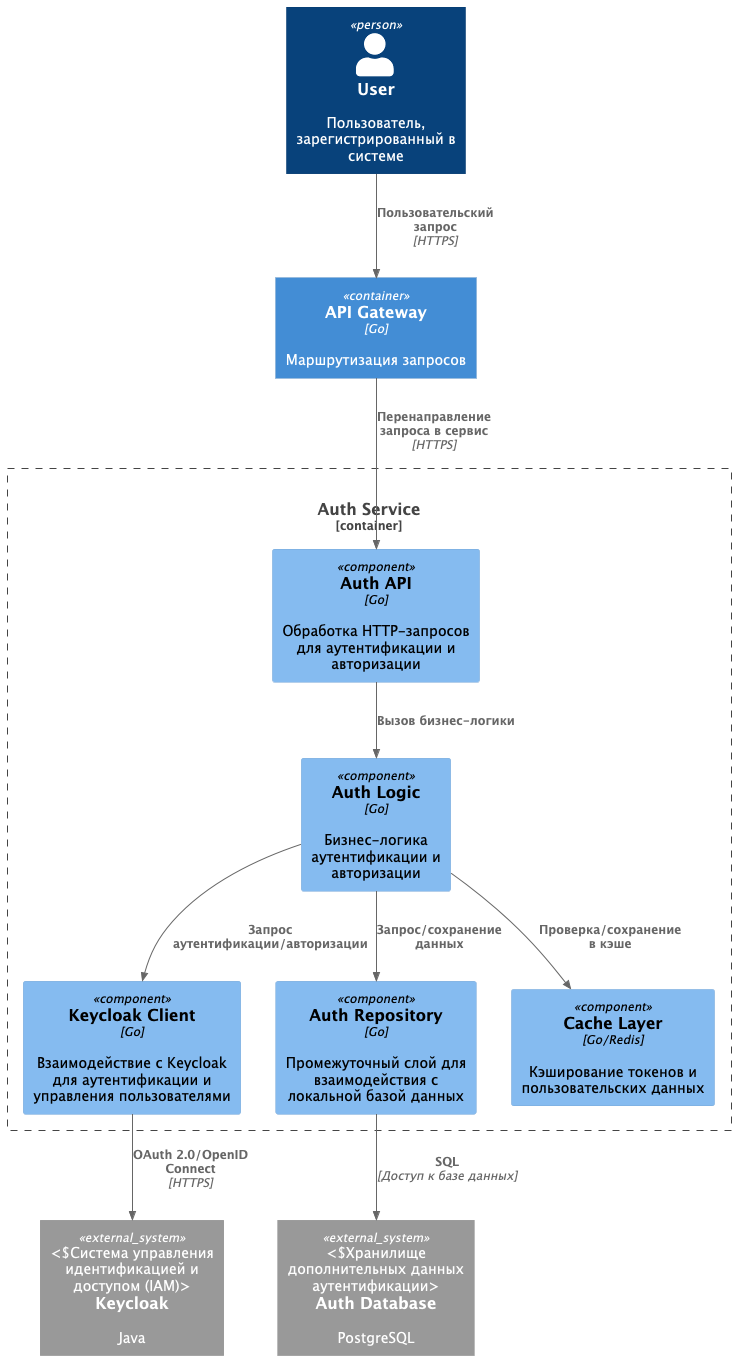

The diagram above was rendered by PlantUML. Its source (embedded in the PNG):
@startuml
!include templates/C4_Component.puml

Person(user, "User", "Пользователь, зарегистрированный в системе")
Container(api_gateway, "API Gateway", "Go", "Маршрутизация запросов")
Container_Boundary(auth, "Auth Service", "Go", "Аутентификация и авторизация пользователей") {
  Component(auth_api, "Auth API", "Go", "Обработка HTTP-запросов для аутентификации и авторизации")
  Component(auth_logic, "Auth Logic", "Go", "Бизнес-логика аутентификации и авторизации")
  Component(keycloak_client, "Keycloak Client", "Go", "Взаимодействие с Keycloak для аутентификации и управления пользователями")
  Component(auth_repository, "Auth Repository", "Go", "Промежуточный слой для взаимодействия с локальной базой данных")
  Component(cache_layer, "Cache Layer", "Go/Redis", "Кэширование токенов и пользовательских данных")
}

System_Ext(keycloak, "Keycloak", "Java", "Система управления идентификацией и доступом (IAM)")
System_Ext(db, "Auth Database", "PostgreSQL", "Хранилище дополнительных данных аутентификации")

Rel(user, api_gateway, "Пользовательский запрос", "HTTPS")
Rel(api_gateway, auth_api, "Перенаправление запроса в сервис", "HTTPS")
Rel(auth_api, auth_logic, "Вызов бизнес-логики")
Rel(auth_logic, keycloak_client, "Запрос аутентификации/авторизации")
Rel(auth_logic, cache_layer, "Проверка/сохранение в кэше")
Rel(auth_logic, auth_repository, "Запрос/сохранение данных")
Rel(keycloak_client, keycloak, "OAuth 2.0/OpenID Connect", "HTTPS")
Rel(auth_repository, db, "SQL", "Доступ к базе данных")

@enduml